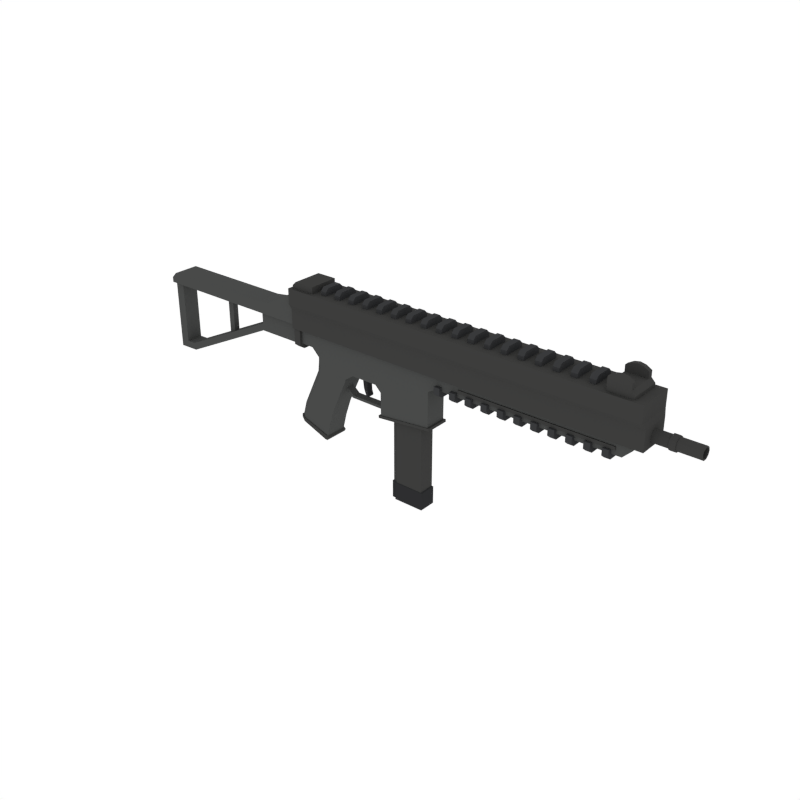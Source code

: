 # Source: SubmachineGun_5.blend  (saved by Blender 2.79.0; exported with 4.5.12 LTS)
import bpy
from mathutils import Matrix  # noqa: F401  (used for matrix-valued properties, if any)

bpy.ops.wm.read_factory_settings(use_empty=True)
scene = bpy.context.scene
scene.name = 'Scene'

# ---- collections
col_collection_1 = bpy.data.collections.new('Collection 1'); scene.collection.children.link(col_collection_1)

# ---- materials (node trees are filled in below, after node groups)
mat_darkmetal = bpy.data.materials.new('DarkMetal')
mat_darkmetal.alpha_threshold = 0.0
mat_darkmetal.diffuse_color = (0.047, 0.04696, 0.04579, 1.0)
mat_darkmetal.roughness = 0.5
mat_metal = bpy.data.materials.new('Metal')
mat_metal.alpha_threshold = 0.0
mat_metal.diffuse_color = (0.06663, 0.06848, 0.067, 1.0)
mat_metal.roughness = 0.5
mat_grey = bpy.data.materials.new('Grey')
mat_grey.alpha_threshold = 0.0
mat_grey.diffuse_color = (0.04112, 0.04221, 0.04445, 1.0)
mat_grey.roughness = 0.5
mat_black = bpy.data.materials.new('Black')
mat_black.alpha_threshold = 0.0
mat_black.diffuse_color = (0.02697, 0.02748, 0.0291, 1.0)
mat_black.roughness = 0.5

# ---- material node trees

# ---- world
world_world = bpy.data.worlds.new('World'); scene.world = world_world
world_world.color = (1.0, 1.0, 1.0)
world_world.use_sun_shadow = False
world_world.sun_shadow_jitter_overblur = 0.0
world_world.cycles.sampling_method = 'NONE'
world_world.cycles.sample_map_resolution = 256

# ---- meshes
me_cube_096 = bpy.data.meshes.new('Cube.096')
me_cube_096.from_pydata([(-1.172, -0.02607, 0.1675), (-1.172, 0.02607, 0.1675), (-1.117, 0.02607, 0.1675), (-1.117, -0.02607, 0.1675), (-1.117, 0.02607, 0.5813), (-1.172, 0.02607, 0.5813), (-1.172, -0.02607, 0.5813), (-1.117, -0.02607, 0.5813), (-0.2709, -0.07507, 0.3441), (-0.2709, 0.07507, 0.3441), (-0.2709, 0.07507, 0.787), (-0.2709, -0.07507, 0.787), (-0.7024, 0.07507, 0.3441), (-0.7024, -0.07507, 0.3441), (-0.7053, 0.07507, 0.6158), (-0.7053, -0.07507, 0.6158), (-0.4964, 0.07507, 0.3441), (-0.4964, 0.07507, 0.6782), (-0.4964, -0.07507, 0.6782), (-0.4964, -0.07507, 0.3441), (-0.5802, 0.07507, 0.3441), (-0.5941, -0.07507, 0.6315), (-0.5941, 0.07507, 0.6315), (-0.5802, -0.07507, 0.3441), (-0.3778, 0.07507, 0.7365), (-0.3778, -0.07507, 0.3441), (-0.3778, 0.07507, 0.3441), (-0.3778, -0.07507, 0.7365), (-0.2709, 0.07507, 0.4478), (-0.2709, -0.07507, 0.4478), (-0.703, 0.07507, 0.4081), (-0.703, -0.07507, 0.4081), (-0.4964, -0.07507, 0.4358), (-0.4964, 0.07507, 0.4358), (-0.5832, -0.07507, 0.4205), (-0.5832, 0.07507, 0.4205), (-0.3778, 0.07507, 0.4435), (-0.3778, -0.07507, 0.4435), (-0.2709, -0.07507, 0.5213), (-0.7043, -0.07507, 0.5213), (-0.4964, 0.07507, 0.5213), (-0.5892, 0.07507, 0.5213), (-0.3778, 0.07507, 0.5213), (-0.2709, 0.07507, 0.5213), (-0.7043, 0.07507, 0.5213), (-0.4964, -0.07507, 0.5213), (-0.5892, -0.07507, 0.5213), (-0.3778, -0.07507, 0.5213), (-1.79, -0.07507, 0.5213), (-1.79, 0.07507, 0.5213), (-1.609, 0.07507, -0.09919), (-1.609, -0.07507, -0.09919), (-1.624, 0.07507, -0.03703), (-1.624, -0.07507, -0.03703), (-1.788, 0.07507, -0.1035), (-1.788, -0.07507, -0.1035), (-1.788, 0.07507, -0.04139), (-1.788, -0.07507, -0.04139), (-1.706, 0.07507, -0.03931), (-1.706, -0.07507, -0.03931), (-1.706, 0.07507, -0.1015), (-1.706, -0.07507, -0.1015), (-1.706, 0.07507, 0.5213), (-1.706, 0.07507, 0.6158), (-1.706, -0.07507, 0.5213), (-1.706, -0.07507, 0.6158), (-1.742, -0.07507, 0.6158), (-1.79, -0.07507, 0.5669), (-1.79, 0.07507, 0.5669), (-1.742, 0.07507, 0.6158), (-0.2709, -0.1137, 0.5213), (-0.2709, -0.1137, 0.787), (-0.7043, -0.1137, 0.5213), (-0.7053, -0.1137, 0.6158), (-0.3778, 0.1137, 0.7365), (-0.2709, 0.1137, 0.787), (-0.5941, -0.1137, 0.6315), (-0.5941, 0.1137, 0.6315), (-0.4964, 0.1137, 0.6782), (-0.3778, -0.1137, 0.7365), (-0.4964, -0.1137, 0.6782), (-0.4964, 0.1137, 0.5213), (-0.7053, 0.1137, 0.6158), (-0.5892, 0.1137, 0.5213), (-0.3778, 0.1137, 0.5213), (-0.2709, 0.1137, 0.5213), (-0.7043, 0.1137, 0.5213), (-0.4964, -0.1137, 0.5213), (-0.5892, -0.1137, 0.5213), (-0.3778, -0.1137, 0.5213), (-1.706, -0.1137, 0.5213), (-1.79, -0.1137, 0.5213), (-1.706, 0.1137, 0.5213), (-1.706, 0.1137, 0.6158), (-1.706, -0.1137, 0.6158), (-1.79, 0.1137, 0.5213), (-1.79, -0.1137, 0.5669), (-1.742, -0.1137, 0.6158), (-1.742, 0.1137, 0.6158), (-1.79, 0.1137, 0.5669), (1.154, -0.1287, 0.427), (1.154, 0.1292, 0.427), (1.206, -0.1287, 0.427), (1.206, 0.1292, 0.427), (1.154, -0.1287, 0.3687), (1.154, -0.09495, 0.3409), (1.154, 0.09495, 0.3409), (1.154, 0.1292, 0.3687), (1.206, -0.09495, 0.3409), (1.206, -0.1287, 0.3687), (1.206, 0.1292, 0.3687), (1.206, 0.09495, 0.3409), (1.296, -0.1287, 0.427), (1.296, 0.1292, 0.427), (1.349, -0.1287, 0.427), (1.349, 0.1292, 0.427), (1.296, -0.1287, 0.3687), (1.296, -0.09495, 0.3409), (1.296, 0.09495, 0.3409), (1.296, 0.1292, 0.3687), (1.349, -0.09495, 0.3409), (1.349, -0.1287, 0.3687), (1.349, 0.1292, 0.3687), (1.349, 0.09495, 0.3409), (1.438, -0.1287, 0.427), (1.438, 0.1292, 0.427), (1.491, -0.1287, 0.427), (1.491, 0.1292, 0.427), (1.438, -0.1287, 0.3687), (1.438, -0.09495, 0.3409), (1.438, 0.09495, 0.3409), (1.438, 0.1292, 0.3687), (1.491, -0.09495, 0.3409), (1.491, -0.1287, 0.3687), (1.491, 0.1292, 0.3687), (1.491, 0.09495, 0.3409), (1.58, -0.1287, 0.427), (1.58, 0.1292, 0.427), (1.633, -0.1287, 0.427), (1.633, 0.1292, 0.427), (1.58, -0.1287, 0.3687), (1.58, -0.09495, 0.3409), (1.58, 0.09495, 0.3409), (1.58, 0.1292, 0.3687), (1.633, -0.09495, 0.3409), (1.633, -0.1287, 0.3687), (1.633, 0.1292, 0.3687), (1.633, 0.09495, 0.3409), (1.722, -0.1287, 0.427), (1.722, 0.1292, 0.427), (1.775, -0.1287, 0.427), (1.775, 0.1292, 0.427), (1.722, -0.1287, 0.3687), (1.722, -0.09495, 0.3409), (1.722, 0.09495, 0.3409), (1.722, 0.1292, 0.3687), (1.775, -0.09495, 0.3409), (1.775, -0.1287, 0.3687), (1.775, 0.1292, 0.3687), (1.775, 0.09495, 0.3409), (1.864, -0.1287, 0.427), (1.864, 0.1292, 0.427), (1.917, -0.1287, 0.427), (1.917, 0.1292, 0.427), (1.864, -0.1287, 0.3687), (1.864, -0.09495, 0.3409), (1.864, 0.09495, 0.3409), (1.864, 0.1292, 0.3687), (1.917, -0.09495, 0.3409), (1.917, -0.1287, 0.3687), (1.917, 0.1292, 0.3687), (1.917, 0.09495, 0.3409), (2.006, -0.1287, 0.427), (2.006, 0.1292, 0.427), (2.059, -0.1287, 0.427), (2.059, 0.1292, 0.427), (2.006, -0.1287, 0.3687), (2.006, -0.09495, 0.3409), (2.006, 0.09495, 0.3409), (2.006, 0.1292, 0.3687), (2.059, -0.09495, 0.3409), (2.059, -0.1287, 0.3687), (2.059, 0.1292, 0.3687), (2.059, 0.09495, 0.3409), (2.148, -0.1287, 0.427), (2.148, 0.1292, 0.427), (2.201, -0.1287, 0.427), (2.201, 0.1292, 0.427), (2.148, -0.1287, 0.3687), (2.148, -0.09495, 0.3409), (2.148, 0.09495, 0.3409), (2.148, 0.1292, 0.3687), (2.201, -0.09495, 0.3409), (2.201, -0.1287, 0.3687), (2.201, 0.1292, 0.3687), (2.201, 0.09495, 0.3409), (2.291, -0.1287, 0.427), (2.291, 0.1292, 0.427), (2.343, -0.1287, 0.427), (2.343, 0.1292, 0.427), (2.291, -0.1287, 0.3687), (2.291, -0.09495, 0.3409), (2.291, 0.09495, 0.3409), (2.291, 0.1292, 0.3687), (2.343, -0.09495, 0.3409), (2.343, -0.1287, 0.3687), (2.343, 0.1292, 0.3687), (2.343, 0.09495, 0.3409), (2.433, -0.1287, 0.427), (2.433, 0.1292, 0.427), (2.485, -0.1287, 0.427), (2.485, 0.1292, 0.427), (2.433, -0.1287, 0.3687), (2.433, -0.09495, 0.3409), (2.433, 0.09495, 0.3409), (2.433, 0.1292, 0.3687), (2.485, -0.09495, 0.3409), (2.485, -0.1287, 0.3687), (2.485, 0.1292, 0.3687), (2.485, 0.09495, 0.3409), (2.575, -0.1287, 0.427), (2.575, 0.1292, 0.427), (2.627, -0.1287, 0.427), (2.627, 0.1292, 0.427), (2.575, -0.1287, 0.3687), (2.575, -0.09495, 0.3409), (2.575, 0.09495, 0.3409), (2.575, 0.1292, 0.3687), (2.627, -0.09495, 0.3409), (2.627, -0.1287, 0.3687), (2.627, 0.1292, 0.3687), (2.627, 0.09495, 0.3409), (2.568, -0.131, 0.8411), (2.568, 0.131, 0.8411), (2.779, -0.131, 0.8411), (2.779, 0.131, 0.8411), (2.568, -0.131, 0.9061), (2.568, 0.131, 0.9061), (2.747, 0.131, 0.9061), (2.779, 0.131, 0.8736), (2.779, -0.131, 0.8736), (2.747, -0.131, 0.9061), (-0.05971, -0.131, 0.8411), (-0.05971, 0.131, 0.8411), (-0.2709, -0.131, 0.8411), (-0.2709, 0.131, 0.8411), (-0.05971, -0.131, 0.9061), (-0.05971, 0.131, 0.9061), (-0.2384, 0.131, 0.9061), (-0.2709, 0.131, 0.8736), (-0.2709, -0.131, 0.8736), (-0.2384, -0.131, 0.9061), (-0.2781, -0.09783, 0.5107), (-0.2781, 0.09783, 0.5107), (1.076, -0.09783, 0.5107), (1.076, 0.09783, 0.5107), (1.076, 0.09783, 0.3472), (1.076, -0.09783, 0.3472), (0.2639, 0.09783, 0.5107), (0.2639, -0.09783, 0.5107), (0.2639, 0.09783, 0.3395), (0.2639, -0.09783, 0.3395), (1.076, -0.09783, 0.2438), (1.076, 0.09783, 0.2438), (0.6088, -0.09783, 0.5107), (0.6088, -0.09783, 0.3395), (0.6088, 0.09783, 0.5107), (0.6088, 0.09783, 0.3395), (1.076, -0.09783, 0.03975), (1.076, 0.09783, 0.03975), (0.6112, -0.09783, -0.008224), (0.6112, 0.09783, -0.008224), (-0.06086, 0.09783, 0.5107), (-0.06086, -0.09783, 0.5107), (0.006772, -0.09783, -0.4341), (0.006772, 0.09783, -0.4341), (0.2257, -0.09783, 0.1389), (0.2257, 0.09783, 0.1389), (1.094, -0.1054, 0.0416), (1.094, 0.1054, 0.0416), (0.5932, -0.1054, -0.01008), (0.5932, 0.1054, -0.01008), (1.096, -0.1054, 0.01907), (1.096, 0.1054, 0.01907), (0.5955, -0.1054, -0.03261), (0.5955, 0.1054, -0.03261), (0.9958, 0.07023, 0.1889), (0.9958, -0.07023, 0.1889), (2.785, -0.09783, 0.5107), (2.785, 0.09783, 0.5107), (0.02714, -0.09783, -0.3974), (0.02714, 0.09783, -0.3974), (0.04212, -0.09272, -0.4124), (0.02903, -0.09272, -0.4336), (0.02903, 0.09272, -0.4336), (0.04212, 0.09272, -0.4124), (0.7467, 0.07023, 0.1889), (0.7467, -0.07023, 0.1889), (0.7404, -0.05206, 0.1889), (0.7066, -0.05206, 0.1889), (0.7066, 0.05206, 0.1889), (0.7404, 0.05206, 0.1889), (-0.06086, 0.09783, 0.4097), (0.009286, 0.09783, 0.3395), (0.009286, -0.09783, 0.3395), (-0.06086, -0.09783, 0.4097), (-0.2781, 0.09783, 0.3723), (-0.2778, 0.06033, 0.3445), (-0.2778, -0.06033, 0.3445), (-0.2781, -0.09783, 0.3723), (-0.02806, -0.09783, 0.2421), (-0.08063, -0.06033, 0.248), (-0.229, -0.09783, -0.3423), (-0.2795, -0.06033, -0.3392), (-0.08063, 0.06033, 0.248), (-0.02806, 0.09783, 0.2421), (-0.2795, 0.06033, -0.3392), (-0.229, 0.09783, -0.3423), (-0.03869, 0.09783, 0.144), (-0.09111, 0.06033, 0.1513), (-0.09111, -0.06033, 0.1513), (-0.03869, -0.09783, 0.144), (-0.2284, 0.09783, -0.3094), (-0.2791, 0.06033, -0.3077), (-0.2791, -0.06033, -0.3077), (-0.2284, -0.09783, -0.3094), (-0.02806, 0.09783, 0.3022), (-0.08063, 0.06033, 0.275), (-0.1502, 0.06033, 0.3445), (-0.0982, 0.09783, 0.3723), (-0.0982, -0.09783, 0.3723), (-0.1502, -0.06033, 0.3445), (-0.08063, -0.06033, 0.275), (-0.02806, -0.09783, 0.3022), (0.2442, -0.09783, 0.1889), (0.3207, -0.09783, 0.2421), (0.2639, -0.09783, 0.2989), (0.2072, -0.09783, 0.2421), (0.3207, 0.09783, 0.2421), (0.2442, 0.09783, 0.1889), (0.2072, 0.09783, 0.2421), (0.2639, 0.09783, 0.2989), (0.5562, -0.09783, 0.2421), (0.6094, -0.09783, 0.1895), (0.6613, -0.09783, 0.2423), (0.6088, -0.09783, 0.2947), (0.6094, 0.09783, 0.1895), (0.5562, 0.09783, 0.2421), (0.6088, 0.09783, 0.2947), (0.6613, 0.09783, 0.2423), (0.02714, -0.106, -0.3974), (0.006772, -0.106, -0.4341), (0.006772, 0.106, -0.4341), (0.02714, 0.106, -0.3974), (0.04212, -0.106, -0.4124), (0.02903, -0.106, -0.4336), (0.02903, 0.106, -0.4336), (0.04212, 0.106, -0.4124), (-0.2284, 0.106, -0.3094), (-0.2915, 0.06534, -0.3069), (-0.2915, -0.06534, -0.3069), (-0.2284, -0.106, -0.3094), (-0.229, 0.106, -0.3423), (-0.2919, 0.06534, -0.3384), (-0.2919, -0.06534, -0.3384), (-0.229, -0.106, -0.3423), (-0.2252, -0.1219, 0.5358), (-0.2252, 0.1219, 0.5358), (-0.2252, 0.1219, 0.3556), (-0.225, 0.07514, 0.3194), (-0.225, -0.07514, 0.3194), (-0.2252, -0.1219, 0.3556), (-0.2852, 0.1219, 0.5358), (-0.2852, -0.1219, 0.5358), (-0.285, 0.07514, 0.3194), (-0.2852, 0.1219, 0.3556), (-0.2852, -0.1219, 0.3556), (-0.285, -0.07514, 0.3194), (1.147, -0.09783, 0.3884), (1.147, -0.09783, 0.5107), (1.147, 0.09783, 0.5107), (1.147, 0.09783, 0.3884), (0.7404, 0.05206, -0.5793), (0.9958, -0.07023, -0.5793), (0.7467, -0.07023, -0.5793), (0.7404, -0.05206, -0.5793), (0.7066, -0.05206, -0.5793), (0.7066, 0.05206, -0.5793), (0.7467, 0.07023, -0.5793), (0.9958, 0.07023, -0.5793), (0.7318, 0.05598, -0.7391), (0.6955, 0.05598, -0.7391), (0.6955, -0.05598, -0.7391), (1.007, -0.07553, -0.5855), (1.007, -0.07553, -0.7391), (0.7318, -0.05598, -0.7391), (0.7386, -0.07553, -0.7391), (0.7386, 0.07553, -0.7391), (0.7318, -0.05598, -0.5855), (1.007, 0.07553, -0.7391), (0.6955, -0.05598, -0.5855), (0.7386, 0.07553, -0.5855), (0.7318, 0.05598, -0.5855), (0.7386, -0.07553, -0.5855), (0.6955, 0.05598, -0.5855), (1.007, 0.07553, -0.5855), (0.6234, 0.03445, 0.007006), (0.6234, -0.0347, 0.007006), (0.6234, 0.03445, 0.03175), (0.6234, -0.0347, 0.03175), (0.2579, 0.03445, 0.00828), (0.2579, -0.0347, 0.00828), (0.2698, 0.03445, 0.03024), (0.2698, -0.0347, 0.03024), (0.1701, 0.03445, 0.08474), (0.1701, -0.0347, 0.08474), (0.1888, 0.03445, 0.09941), (0.1888, -0.0347, 0.09941), (0.06269, 0.09783, -0.2561), (0.06269, -0.09783, -0.2561), (-0.2443, 0.06033, -0.181), (-0.1958, 0.09783, -0.1967), (-0.1958, -0.09783, -0.1967), (-0.2443, -0.06033, -0.181), (0.1131, 0.09783, -0.1072), (-0.1871, 0.06033, -0.05693), (-0.1372, -0.09783, -0.06953), (0.1131, -0.09783, -0.1072), (-0.1372, 0.09783, -0.06953), (-0.1871, -0.06033, -0.05693), (2.568, -0.0935, 0.8411), (2.568, 0.0935, 0.8411), (2.779, 0.0935, 0.8411), (2.779, -0.0935, 0.8411), (2.568, -0.0935, 0.9061), (2.568, 0.0935, 0.9061), (2.747, 0.0935, 0.9061), (2.747, -0.0935, 0.9061), (2.779, -0.0935, 0.8736), (2.779, 0.0935, 0.8736), (2.568, 0.0935, 0.9563), (2.568, 0.131, 0.9563), (2.747, -0.0935, 0.9563), (2.747, -0.131, 0.9563), (2.747, 0.131, 0.9563), (2.568, -0.131, 0.9563), (2.568, -0.0935, 0.9563), (2.747, 0.0935, 0.9563), (2.613, 0.131, 0.9061), (2.657, 0.131, 0.9061), (2.702, 0.131, 0.9061), (2.613, -0.131, 0.9061), (2.657, -0.131, 0.9061), (2.702, -0.131, 0.9061), (2.613, 0.0935, 0.9061), (2.657, 0.0935, 0.9061), (2.702, 0.0935, 0.9061), (2.613, -0.0935, 0.9061), (2.657, -0.0935, 0.9061), (2.702, -0.0935, 0.9061), (2.613, 0.131, 0.9826), (2.657, 0.131, 0.9915), (2.702, 0.131, 0.9826), (2.613, -0.131, 0.9826), (2.657, -0.131, 0.9915), (2.702, -0.131, 0.9826), (2.613, 0.0935, 0.9826), (2.657, 0.0935, 0.9915), (2.702, 0.0935, 0.9826), (2.613, -0.0935, 0.9826), (2.657, -0.0935, 0.9915), (2.702, -0.0935, 0.9826), (1.357, -0.1075, 0.4558), (1.357, -0.1075, 0.4285), (2.66, -0.1075, 0.4285), (2.66, -0.1075, 0.4558), (1.357, 0.1136, 0.4285), (1.357, 0.1136, 0.4558), (2.66, 0.1136, 0.4558), (2.66, 0.1136, 0.4285), (2.71, -0.09783, 0.3884), (2.785, -0.09783, 0.4633), (2.785, 0.09783, 0.4633), (2.71, 0.09783, 0.3884), (0.002598, -0.09395, 0.7969), (0.002598, 0.09395, 0.7969), (0.05522, -0.09395, 0.7969), (0.05522, 0.09395, 0.7969), (0.002598, -0.09395, 0.881), (0.002598, -0.06616, 0.9088), (0.002598, 0.06616, 0.9088), (0.002598, 0.09395, 0.881), (0.05522, -0.06616, 0.9088), (0.05522, -0.09395, 0.881), (0.05522, 0.09395, 0.881), (0.05522, 0.06616, 0.9088), (0.1447, -0.09395, 0.7969), (0.1447, 0.09395, 0.7969), (0.1973, -0.09395, 0.7969), (0.1973, 0.09395, 0.7969), (0.1447, -0.09395, 0.881), (0.1447, -0.06616, 0.9088), (0.1447, 0.06616, 0.9088), (0.1447, 0.09395, 0.881), (0.1973, -0.06616, 0.9088), (0.1973, -0.09395, 0.881), (0.1973, 0.09395, 0.881), (0.1973, 0.06616, 0.9088), (0.2868, -0.09395, 0.7969), (0.2868, 0.09395, 0.7969), (0.3394, -0.09395, 0.7969), (0.3394, 0.09395, 0.7969), (0.2868, -0.09395, 0.881), (0.2868, -0.06616, 0.9088), (0.2868, 0.06616, 0.9088), (0.2868, 0.09395, 0.881), (0.3394, -0.06616, 0.9088), (0.3394, -0.09395, 0.881), (0.3394, 0.09395, 0.881), (0.3394, 0.06616, 0.9088), (0.4289, -0.09395, 0.7969), (0.4289, 0.09395, 0.7969), (0.4815, -0.09395, 0.7969), (0.4815, 0.09395, 0.7969), (0.4289, -0.09395, 0.881), (0.4289, -0.06616, 0.9088), (0.4289, 0.06616, 0.9088), (0.4289, 0.09395, 0.881), (0.4815, -0.06616, 0.9088), (0.4815, -0.09395, 0.881), (0.4815, 0.09395, 0.881), (0.4815, 0.06616, 0.9088), (0.5709, -0.09395, 0.7969), (0.5709, 0.09395, 0.7969), (0.6236, -0.09395, 0.7969), (0.6236, 0.09395, 0.7969), (0.5709, -0.09395, 0.881), (0.5709, -0.06616, 0.9088), (0.5709, 0.06616, 0.9088), (0.5709, 0.09395, 0.881), (0.6236, -0.06616, 0.9088), (0.6236, -0.09395, 0.881), (0.6236, 0.09395, 0.881), (0.6236, 0.06616, 0.9088), (0.713, -0.09395, 0.7969), (0.713, 0.09395, 0.7969), (0.7657, -0.09395, 0.7969), (0.7657, 0.09395, 0.7969), (0.713, -0.09395, 0.881), (0.713, -0.06616, 0.9088), (0.713, 0.06616, 0.9088), (0.713, 0.09395, 0.881), (0.7657, -0.06616, 0.9088), (0.7657, -0.09395, 0.881), (0.7657, 0.09395, 0.881), (0.7657, 0.06616, 0.9088), (0.8551, -0.09395, 0.7969), (0.8551, 0.09395, 0.7969), (0.9077, -0.09395, 0.7969), (0.9077, 0.09395, 0.7969), (0.8551, -0.09395, 0.881), (0.8551, -0.06616, 0.9088), (0.8551, 0.06616, 0.9088), (0.8551, 0.09395, 0.881), (0.9077, -0.06616, 0.9088), (0.9077, -0.09395, 0.881), (0.9077, 0.09395, 0.881), (0.9077, 0.06616, 0.9088), (0.9972, -0.09395, 0.7969), (0.9972, 0.09395, 0.7969), (1.05, -0.09395, 0.7969), (1.05, 0.09395, 0.7969), (0.9972, -0.09395, 0.881), (0.9972, -0.06616, 0.9088), (0.9972, 0.06616, 0.9088), (0.9972, 0.09395, 0.881), (1.05, -0.06616, 0.9088), (1.05, -0.09395, 0.881), (1.05, 0.09395, 0.881), (1.05, 0.06616, 0.9088), (1.139, -0.09395, 0.7969), (1.139, 0.09395, 0.7969), (1.192, -0.09395, 0.7969), (1.192, 0.09395, 0.7969), (1.139, -0.09395, 0.881), (1.139, -0.06616, 0.9088), (1.139, 0.06616, 0.9088), (1.139, 0.09395, 0.881), (1.192, -0.06616, 0.9088), (1.192, -0.09395, 0.881), (1.192, 0.09395, 0.881), (1.192, 0.06616, 0.9088), (1.281, -0.09395, 0.7969), (1.281, 0.09395, 0.7969), (1.334, -0.09395, 0.7969), (1.334, 0.09395, 0.7969), (1.281, -0.09395, 0.881), (1.281, -0.06616, 0.9088), (1.281, 0.06616, 0.9088), (1.281, 0.09395, 0.881), (1.334, -0.06616, 0.9088), (1.334, -0.09395, 0.881), (1.334, 0.09395, 0.881), (1.334, 0.06616, 0.9088), (1.423, -0.09395, 0.7969), (1.423, 0.09395, 0.7969), (1.476, -0.09395, 0.7969), (1.476, 0.09395, 0.7969), (1.423, -0.09395, 0.881), (1.423, -0.06616, 0.9088), (1.423, 0.06616, 0.9088), (1.423, 0.09395, 0.881), (1.476, -0.06616, 0.9088), (1.476, -0.09395, 0.881), (1.476, 0.09395, 0.881), (1.476, 0.06616, 0.9088), (1.566, -0.09395, 0.7969), (1.566, 0.09395, 0.7969), (1.618, -0.09395, 0.7969), (1.618, 0.09395, 0.7969), (1.566, -0.09395, 0.881), (1.566, -0.06616, 0.9088), (1.566, 0.06616, 0.9088), (1.566, 0.09395, 0.881), (1.618, -0.06616, 0.9088), (1.618, -0.09395, 0.881), (1.618, 0.09395, 0.881), (1.618, 0.06616, 0.9088), (1.708, -0.09395, 0.7969), (1.708, 0.09395, 0.7969), (1.76, -0.09395, 0.7969), (1.76, 0.09395, 0.7969), (1.708, -0.09395, 0.881), (1.708, -0.06616, 0.9088), (1.708, 0.06616, 0.9088), (1.708, 0.09395, 0.881), (1.76, -0.06616, 0.9088), (1.76, -0.09395, 0.881), (1.76, 0.09395, 0.881), (1.76, 0.06616, 0.9088), (1.85, -0.09395, 0.7969), (1.85, 0.09395, 0.7969), (1.902, -0.09395, 0.7969), (1.902, 0.09395, 0.7969), (1.85, -0.09395, 0.881), (1.85, -0.06616, 0.9088), (1.85, 0.06616, 0.9088), (1.85, 0.09395, 0.881), (1.902, -0.06616, 0.9088), (1.902, -0.09395, 0.881), (1.902, 0.09395, 0.881), (1.902, 0.06616, 0.9088), (1.992, -0.09395, 0.7969), (1.992, 0.09395, 0.7969), (2.044, -0.09395, 0.7969), (2.044, 0.09395, 0.7969), (1.992, -0.09395, 0.881), (1.992, -0.06616, 0.9088), (1.992, 0.06616, 0.9088), (1.992, 0.09395, 0.881), (2.044, -0.06616, 0.9088), (2.044, -0.09395, 0.881), (2.044, 0.09395, 0.881), (2.044, 0.06616, 0.9088), (2.134, -0.09395, 0.7969), (2.134, 0.09395, 0.7969), (2.187, -0.09395, 0.7969), (2.187, 0.09395, 0.7969), (2.134, -0.09395, 0.881), (2.134, -0.06616, 0.9088), (2.134, 0.06616, 0.9088), (2.134, 0.09395, 0.881), (2.187, -0.06616, 0.9088), (2.187, -0.09395, 0.881), (2.187, 0.09395, 0.881), (2.187, 0.06616, 0.9088), (2.276, -0.09395, 0.7969), (2.276, 0.09395, 0.7969), (2.329, -0.09395, 0.7969), (2.329, 0.09395, 0.7969), (2.276, -0.09395, 0.881), (2.276, -0.06616, 0.9088), (2.276, 0.06616, 0.9088), (2.276, 0.09395, 0.881), (2.329, -0.06616, 0.9088), (2.329, -0.09395, 0.881), (2.329, 0.09395, 0.881), (2.329, 0.06616, 0.9088), (2.418, -0.09395, 0.7969), (2.418, 0.09395, 0.7969), (2.471, -0.09395, 0.7969), (2.471, 0.09395, 0.7969), (2.418, -0.09395, 0.881), (2.418, -0.06616, 0.9088), (2.418, 0.06616, 0.9088), (2.418, 0.09395, 0.881), (2.471, -0.06616, 0.9088), (2.471, -0.09395, 0.881), (2.471, 0.09395, 0.881), (2.471, 0.06616, 0.9088), (2.786, 0.05166, 0.5721), (3.001, 0.05166, 0.5721), (2.786, 0.04179, 0.5417), (3.001, 0.04179, 0.5417), (2.786, 0.01596, 0.523), (3.001, 0.01596, 0.523), (2.786, -0.01596, 0.523), (3.001, -0.01596, 0.523), (2.786, -0.04179, 0.5417), (3.001, -0.04179, 0.5417), (2.786, -0.05166, 0.5721), (3.001, -0.05166, 0.5721), (2.786, -0.04179, 0.6025), (3.001, -0.04179, 0.6025), (2.786, -0.01596, 0.6212), (3.001, -0.01596, 0.6212), (2.786, 0.01596, 0.6212), (3.001, 0.01596, 0.6212), (2.786, 0.04179, 0.6025), (3.001, 0.04179, 0.6025), (3.005, 0.04872, 0.5367), (3.005, 0.06023, 0.5721), (3.005, 0.01861, 0.5148), (3.005, -0.01861, 0.5148), (3.005, -0.04872, 0.5367), (3.005, -0.06023, 0.5721), (3.005, -0.04872, 0.6075), (3.005, -0.01861, 0.6294), (3.005, 0.01861, 0.6294), (3.005, 0.04872, 0.6075), (3.052, 0.04872, 0.5367), (3.052, 0.06023, 0.5721), (3.052, 0.01861, 0.5148), (3.052, -0.01861, 0.5148), (3.052, -0.04872, 0.5367), (3.052, -0.06023, 0.5721), (3.052, -0.04872, 0.6075), (3.052, -0.01861, 0.6294), (3.052, 0.01861, 0.6294), (3.052, 0.04872, 0.6075), (3.055, 0.04175, 0.5418), (3.055, 0.05161, 0.5721), (3.055, 0.01595, 0.523), (3.055, -0.01595, 0.523), (3.055, -0.04175, 0.5418), (3.055, -0.05161, 0.5721), (3.055, -0.04175, 0.6024), (3.055, -0.01595, 0.6212), (3.055, 0.01595, 0.6212), (3.055, 0.04175, 0.6024), (3.239, 0.04175, 0.5418), (3.239, 0.05161, 0.5721), (3.239, 0.01595, 0.523), (3.239, -0.01595, 0.523), (3.239, -0.04175, 0.5418), (3.239, -0.05161, 0.5721), (3.239, -0.04175, 0.6024), (3.239, -0.01595, 0.6212), (3.239, 0.01595, 0.6212), (3.239, 0.04175, 0.6024), (3.239, 0.03283, 0.5483), (3.239, 0.04058, 0.5721), (3.239, 0.01254, 0.5335), (3.239, -0.01254, 0.5335), (3.239, -0.03283, 0.5483), (3.239, -0.04058, 0.5721), (3.239, -0.03283, 0.596), (3.239, -0.01254, 0.6107), (3.239, 0.01254, 0.6107), (3.239, 0.03283, 0.596), (3.018, 0.03283, 0.5483), (3.018, 0.04058, 0.5721), (3.018, 0.01254, 0.5335), (3.018, -0.01254, 0.5335), (3.018, -0.03283, 0.5483), (3.018, -0.04058, 0.5721), (3.018, -0.03283, 0.596), (3.018, -0.01254, 0.6107), (3.018, 0.01254, 0.6107), (3.018, 0.03283, 0.596), (0.3732, 0.02815, 0.2595), (0.4366, 0.02768, 0.2595), (0.4366, -0.02961, 0.2595), (0.3732, -0.03008, 0.2595), (0.3685, 0.02823, 0.204), (0.4177, 0.02812, 0.1909), (0.4177, -0.03005, 0.1909), (0.3685, -0.03017, 0.204), (0.3372, 0.02772, 0.2595), (0.3372, -0.02965, 0.2595), (0.3352, 0.0279, 0.206), (0.3346, 0.02788, 0.2081), (0.3346, -0.02981, 0.2081), (0.3352, -0.02983, 0.206), (0.3769, -0.03002, 0.1342), (0.3884, -0.0299, 0.09868), (0.3884, 0.02797, 0.09868), (0.3769, 0.02809, 0.1342), (0.4144, 0.02797, 0.1083), (0.4117, 0.02811, 0.1471), (0.4117, -0.03005, 0.1471), (0.4144, -0.02991, 0.1083), (0.4128, 0.02777, 0.05836), (0.4059, 0.02783, 0.06088), (0.4254, 0.0277, 0.07397), (0.4229, 0.02769, 0.06509), (0.4229, -0.02962, 0.06509), (0.4254, -0.02964, 0.07397), (0.4059, -0.02976, 0.06088), (0.4128, -0.02971, 0.05836), (-0.2958, -0.131, 0.496), (-0.2958, -0.1593, 0.8476), (-0.2958, 0.131, 0.496), (-0.2958, 0.1593, 0.8476), (2.875, -0.131, 0.496), (2.858, -0.1593, 0.8476), (2.875, 0.131, 0.496), (2.858, 0.1593, 0.8476), (-0.2958, -0.131, 0.6632), (-0.2958, 0.131, 0.6632), (2.875, 0.131, 0.6632), (2.875, -0.131, 0.6632), (-0.2958, -0.1593, 0.7099), (-0.2958, 0.1593, 0.7099), (2.858, 0.1593, 0.7099), (2.858, -0.1593, 0.7099), (-0.2958, 0.131, 0.571), (2.875, 0.131, 0.571), (2.875, -0.131, 0.571), (-0.2958, -0.131, 0.571)], [], [(2, 1, 5, 4), (0, 3, 7, 6), (1, 0, 6, 5), (3, 2, 4, 7), (38, 43, 10, 11), (44, 39, 64, 62), (35, 20, 12, 30), (44, 62, 92, 86), (20, 23, 13, 12), (21, 22, 14, 15), (27, 24, 17, 18), (26, 25, 19, 16), (48, 64, 90, 91), (36, 26, 16, 33), (18, 17, 22, 21), (16, 19, 23, 20), (21, 15, 73, 76), (33, 16, 20, 35), (28, 9, 26, 36), (69, 63, 93, 98), (9, 8, 25, 26), (11, 10, 24, 27), (8, 29, 37, 25), (43, 28, 36, 42), (40, 33, 35, 41), (19, 32, 34, 23), (42, 36, 33, 40), (25, 37, 32, 19), (23, 34, 31, 13), (41, 35, 30, 44), (30, 52, 53, 31), (8, 9, 28, 29), (15, 65, 94, 73), (24, 10, 75, 74), (49, 68, 99, 95), (14, 22, 77, 82), (29, 38, 47, 37), (32, 45, 46, 34), (37, 47, 45, 32), (34, 46, 39, 31), (31, 39, 44, 30), (29, 28, 43, 38), (15, 14, 63, 65), (48, 67, 68, 49), (67, 48, 91, 96), (55, 57, 56, 54), (58, 60, 54, 56), (61, 59, 57, 55), (60, 61, 55, 54), (50, 51, 61, 60), (51, 53, 59, 61), (52, 50, 60, 58), (53, 52, 58, 59), (18, 21, 76, 80), (65, 63, 69, 66), (10, 43, 85, 75), (56, 57, 48, 49), (57, 59, 64, 48), (59, 58, 62, 64), (58, 56, 49, 62), (66, 69, 68, 67), (64, 39, 72, 90), (31, 53, 51, 13), (13, 51, 50, 12), (50, 52, 30, 12), (88, 76, 73, 72), (89, 79, 80, 87), (87, 80, 76, 88), (70, 71, 79, 89), (77, 83, 86, 82), (74, 84, 81, 78), (78, 81, 83, 77), (75, 85, 84, 74), (82, 86, 92, 93), (93, 92, 95, 99, 98), (90, 94, 97, 96, 91), (72, 73, 94, 90), (62, 49, 95, 92), (41, 44, 86, 83), (22, 17, 78, 77), (42, 40, 81, 84), (27, 18, 80, 79), (40, 41, 83, 81), (17, 24, 74, 78), (43, 42, 84, 85), (38, 11, 71, 70), (66, 67, 96, 97), (47, 38, 70, 89), (46, 45, 87, 88), (11, 27, 79, 71), (68, 69, 98, 99), (45, 47, 89, 87), (39, 46, 88, 72), (63, 14, 82, 93), (65, 66, 97, 94), (104, 109, 102, 100), (103, 102, 109, 108, 111, 110), (101, 107, 106, 105, 104, 100), (101, 103, 110, 107), (106, 107, 110, 111), (104, 105, 108, 109), (106, 111, 108, 105), (101, 100, 102, 103), (116, 121, 114, 112), (115, 114, 121, 120, 123, 122), (113, 119, 118, 117, 116, 112), (113, 115, 122, 119), (118, 119, 122, 123), (116, 117, 120, 121), (118, 123, 120, 117), (113, 112, 114, 115), (128, 133, 126, 124), (127, 126, 133, 132, 135, 134), (125, 131, 130, 129, 128, 124), (125, 127, 134, 131), (130, 131, 134, 135), (128, 129, 132, 133), (130, 135, 132, 129), (125, 124, 126, 127), (140, 145, 138, 136), (139, 138, 145, 144, 147, 146), (137, 143, 142, 141, 140, 136), (137, 139, 146, 143), (142, 143, 146, 147), (140, 141, 144, 145), (142, 147, 144, 141), (137, 136, 138, 139), (152, 157, 150, 148), (151, 150, 157, 156, 159, 158), (149, 155, 154, 153, 152, 148), (149, 151, 158, 155), (154, 155, 158, 159), (152, 153, 156, 157), (154, 159, 156, 153), (149, 148, 150, 151), (164, 169, 162, 160), (163, 162, 169, 168, 171, 170), (161, 167, 166, 165, 164, 160), (161, 163, 170, 167), (166, 167, 170, 171), (164, 165, 168, 169), (166, 171, 168, 165), (161, 160, 162, 163), (176, 181, 174, 172), (175, 174, 181, 180, 183, 182), (173, 179, 178, 177, 176, 172), (173, 175, 182, 179), (178, 179, 182, 183), (176, 177, 180, 181), (178, 183, 180, 177), (173, 172, 174, 175), (188, 193, 186, 184), (187, 186, 193, 192, 195, 194), (185, 191, 190, 189, 188, 184), (185, 187, 194, 191), (190, 191, 194, 195), (188, 189, 192, 193), (190, 195, 192, 189), (185, 184, 186, 187), (200, 205, 198, 196), (199, 198, 205, 204, 207, 206), (197, 203, 202, 201, 200, 196), (197, 199, 206, 203), (202, 203, 206, 207), (200, 201, 204, 205), (202, 207, 204, 201), (197, 196, 198, 199), (212, 217, 210, 208), (211, 210, 217, 216, 219, 218), (209, 215, 214, 213, 212, 208), (209, 211, 218, 215), (214, 215, 218, 219), (212, 213, 216, 217), (214, 219, 216, 213), (209, 208, 210, 211), (224, 229, 222, 220), (223, 222, 229, 228, 231, 230), (221, 227, 226, 225, 224, 220), (221, 223, 230, 227), (226, 227, 230, 231), (224, 225, 228, 229), (226, 231, 228, 225), (221, 220, 222, 223), (432, 235, 239, 439), (232, 234, 240, 241, 453, 452, 451, 236), (430, 232, 236, 434), (457, 434, 446, 469), (437, 241, 240, 438), (235, 233, 237, 448, 449, 450, 238, 239), (244, 250, 249, 245), (242, 246, 251, 250, 244), (243, 247, 246, 242), (248, 251, 246, 247), (248, 249, 250, 251), (245, 249, 248, 247, 243), (266, 264, 254, 255), (260, 267, 348, 347, 338, 341), (266, 255, 256, 267), (381, 380, 289, 482, 483), (253, 272, 302, 329, 306), (343, 346, 271, 270), (264, 259, 261, 265), (252, 253, 306, 309), (272, 273, 259, 258), (338, 347, 342, 335), (256, 257, 262, 263), (421, 418, 291, 322), (265, 261, 336, 335, 342, 345), (261, 304, 333, 310, 337, 336), (254, 264, 265, 257), (258, 266, 267, 260), (315, 340, 339, 277, 318), (258, 259, 264, 266), (270, 271, 281, 280), (262, 344, 343, 270, 268), (267, 256, 263, 349, 348), (263, 262, 268, 269), (253, 252, 273, 272), (272, 258, 260, 303, 302), (295, 294, 356, 357), (346, 349, 263, 269, 271), (274, 275, 294, 293), (259, 273, 305, 304, 261), (311, 314, 319, 320), (324, 323, 359, 360), (316, 317, 312, 313), (326, 303, 260, 341, 340, 315), (332, 327, 314, 311), (322, 291, 353, 358), (334, 337, 310, 321, 276), (281, 279, 283, 285), (268, 270, 280, 278), (271, 269, 279, 281), (269, 268, 278, 279), (285, 283, 282, 284), (279, 278, 282, 283), (280, 281, 285, 284), (278, 280, 284, 282), (389, 286, 287, 383), (382, 301, 296, 388), (387, 300, 301, 382), (296, 297, 287, 286), (379, 378, 480, 481, 288), (289, 288, 481, 482), (380, 379, 288, 289), (326, 329, 302, 303), (419, 422, 325, 290), (418, 419, 290, 291), (423, 420, 323, 324), (295, 292, 293, 294), (325, 324, 360, 361), (293, 292, 354, 355), (291, 290, 292, 295), (384, 297, 298, 385), (383, 287, 297, 384), (300, 299, 298, 301), (298, 297, 296, 301), (385, 298, 299, 386), (386, 299, 300, 387), (388, 296, 286, 389), (327, 332, 331, 328), (330, 333, 304, 305), (273, 252, 309, 330, 305), (319, 314, 315, 318), (321, 310, 311, 320), (425, 319, 318, 428), (426, 321, 320, 429), (292, 290, 350, 354), (313, 312, 365, 364), (327, 328, 329, 326), (331, 332, 333, 330), (328, 307, 306, 329), (314, 327, 326, 315), (330, 309, 308, 331), (310, 333, 332, 311), (307, 328, 331, 308), (309, 306, 307, 308), (312, 317, 275, 274), (334, 335, 336, 337), (338, 339, 340, 341), (338, 335, 334, 339), (339, 334, 276, 277), (342, 343, 344, 345), (346, 347, 348, 349), (346, 343, 342, 347), (257, 265, 345, 344, 262), (358, 353, 352, 362), (350, 361, 365, 351), (360, 359, 363, 364), (352, 353, 357, 356), (350, 351, 355, 354), (363, 359, 358, 362), (365, 361, 360, 364), (316, 313, 364, 363), (317, 316, 363, 362), (275, 317, 362, 352), (294, 275, 352, 356), (312, 274, 351, 365), (274, 293, 355, 351), (323, 322, 358, 359), (290, 325, 361, 350), (291, 295, 357, 353), (366, 371, 368, 367), (371, 370, 369, 368), (373, 372, 375, 376), (376, 375, 374, 377), (368, 369, 374, 375), (371, 366, 373, 376), (370, 371, 376, 377), (366, 367, 372, 373), (367, 368, 375, 372), (369, 370, 377, 374), (255, 254, 379, 380), (257, 256, 381, 378), (256, 255, 380, 381), (254, 257, 378, 379), (388, 389, 405, 401), (385, 386, 400, 398), (384, 385, 398, 403), (382, 388, 401, 402), (386, 387, 404, 400), (383, 384, 403, 393), (387, 382, 402, 404), (389, 383, 393, 405), (395, 390, 397, 396), (391, 390, 395, 392), (397, 399, 394, 396), (397, 401, 405, 399), (392, 400, 404, 391), (395, 398, 400, 392), (394, 393, 403, 396), (396, 403, 398, 395), (391, 404, 402, 390), (390, 402, 401, 397), (399, 405, 393, 394), (410, 411, 415, 414), (406, 407, 411, 410), (410, 414, 416, 412), (407, 409, 413, 411), (408, 406, 410, 412), (409, 408, 412, 413), (413, 412, 416, 417), (411, 413, 417, 415), (325, 422, 423, 324), (323, 420, 421, 322), (429, 425, 420, 423), (424, 427, 419, 418), (427, 426, 422, 419), (428, 424, 418, 421), (318, 277, 424, 428), (276, 321, 426, 427), (277, 276, 427, 424), (320, 319, 425, 429), (422, 426, 429, 423), (420, 425, 428, 421), (238, 436, 439, 239), (436, 437, 438, 439), (434, 236, 445, 446), (454, 435, 434, 457), (233, 431, 435, 237), (431, 430, 434, 435), (234, 433, 438, 240), (433, 432, 439, 438), (469, 446, 445, 463), (460, 441, 440, 466), (237, 435, 440, 441), (453, 241, 443, 465), (456, 436, 447, 468), (448, 237, 441, 460), (436, 238, 444, 447), (241, 437, 442, 443), (238, 450, 462, 444), (450, 449, 461, 462), (449, 448, 460, 461), (435, 454, 466, 440), (454, 455, 467, 466), (455, 456, 468, 467), (236, 451, 463, 445), (451, 452, 464, 463), (452, 453, 465, 464), (444, 462, 468, 447), (462, 461, 467, 468), (461, 460, 466, 467), (442, 471, 465, 443), (471, 470, 464, 465), (470, 469, 463, 464), (436, 456, 459, 437), (456, 455, 458, 459), (455, 454, 457, 458), (437, 459, 471, 442), (459, 458, 470, 471), (458, 457, 469, 470), (472, 473, 474, 475), (477, 478, 479, 476), (473, 476, 479, 474), (472, 477, 476, 473), (474, 479, 478, 475), (475, 478, 477, 472), (480, 483, 482, 481), (378, 381, 483, 480), (488, 484, 486, 493), (487, 494, 495, 492, 493, 486), (485, 484, 488, 489, 490, 491), (485, 491, 494, 487), (490, 495, 494, 491), (488, 493, 492, 489), (490, 489, 492, 495), (500, 496, 498, 505), (499, 506, 507, 504, 505, 498), (497, 496, 500, 501, 502, 503), (497, 503, 506, 499), (502, 507, 506, 503), (500, 505, 504, 501), (502, 501, 504, 507), (512, 508, 510, 517), (511, 518, 519, 516, 517, 510), (509, 508, 512, 513, 514, 515), (509, 515, 518, 511), (514, 519, 518, 515), (512, 517, 516, 513), (514, 513, 516, 519), (524, 520, 522, 529), (523, 530, 531, 528, 529, 522), (521, 520, 524, 525, 526, 527), (521, 527, 530, 523), (526, 531, 530, 527), (524, 529, 528, 525), (526, 525, 528, 531), (536, 532, 534, 541), (535, 542, 543, 540, 541, 534), (533, 532, 536, 537, 538, 539), (533, 539, 542, 535), (538, 543, 542, 539), (536, 541, 540, 537), (538, 537, 540, 543), (548, 544, 546, 553), (547, 554, 555, 552, 553, 546), (545, 544, 548, 549, 550, 551), (545, 551, 554, 547), (550, 555, 554, 551), (548, 553, 552, 549), (550, 549, 552, 555), (560, 556, 558, 565), (559, 566, 567, 564, 565, 558), (557, 556, 560, 561, 562, 563), (557, 563, 566, 559), (562, 567, 566, 563), (560, 565, 564, 561), (562, 561, 564, 567), (572, 568, 570, 577), (571, 578, 579, 576, 577, 570), (569, 568, 572, 573, 574, 575), (569, 575, 578, 571), (574, 579, 578, 575), (572, 577, 576, 573), (574, 573, 576, 579), (584, 580, 582, 589), (583, 590, 591, 588, 589, 582), (581, 580, 584, 585, 586, 587), (581, 587, 590, 583), (586, 591, 590, 587), (584, 589, 588, 585), (586, 585, 588, 591), (596, 592, 594, 601), (595, 602, 603, 600, 601, 594), (593, 592, 596, 597, 598, 599), (593, 599, 602, 595), (598, 603, 602, 599), (596, 601, 600, 597), (598, 597, 600, 603), (608, 604, 606, 613), (607, 614, 615, 612, 613, 606), (605, 604, 608, 609, 610, 611), (605, 611, 614, 607), (610, 615, 614, 611), (608, 613, 612, 609), (610, 609, 612, 615), (620, 616, 618, 625), (619, 626, 627, 624, 625, 618), (617, 616, 620, 621, 622, 623), (617, 623, 626, 619), (622, 627, 626, 623), (620, 625, 624, 621), (622, 621, 624, 627), (632, 628, 630, 637), (631, 638, 639, 636, 637, 630), (629, 628, 632, 633, 634, 635), (629, 635, 638, 631), (634, 639, 638, 635), (632, 637, 636, 633), (634, 633, 636, 639), (644, 640, 642, 649), (643, 650, 651, 648, 649, 642), (641, 640, 644, 645, 646, 647), (641, 647, 650, 643), (646, 651, 650, 647), (644, 649, 648, 645), (646, 645, 648, 651), (656, 652, 654, 661), (655, 662, 663, 660, 661, 654), (653, 652, 656, 657, 658, 659), (653, 659, 662, 655), (658, 663, 662, 659), (656, 661, 660, 657), (658, 657, 660, 663), (668, 664, 666, 673), (667, 674, 675, 672, 673, 666), (665, 664, 668, 669, 670, 671), (665, 671, 674, 667), (670, 675, 674, 671), (668, 673, 672, 669), (670, 669, 672, 675), (680, 676, 678, 685), (679, 686, 687, 684, 685, 678), (677, 676, 680, 681, 682, 683), (677, 683, 686, 679), (682, 687, 686, 683), (680, 685, 684, 681), (682, 681, 684, 687), (692, 688, 690, 697), (691, 698, 699, 696, 697, 690), (689, 688, 692, 693, 694, 695), (689, 695, 698, 691), (694, 699, 698, 695), (692, 697, 696, 693), (694, 693, 696, 699), (700, 701, 703, 702), (702, 703, 705, 704), (704, 705, 707, 706), (706, 707, 709, 708), (708, 709, 711, 710), (710, 711, 713, 712), (712, 713, 715, 714), (714, 715, 717, 716), (711, 709, 724, 725), (716, 717, 719, 718), (718, 719, 701, 700), (722, 720, 730, 732), (709, 707, 723, 724), (703, 701, 721, 720), (707, 705, 722, 723), (705, 703, 720, 722), (701, 719, 729, 721), (719, 717, 728, 729), (717, 715, 727, 728), (715, 713, 726, 727), (713, 711, 725, 726), (736, 735, 745, 746), (729, 728, 738, 739), (726, 725, 735, 736), (723, 722, 732, 733), (721, 729, 739, 731), (727, 726, 736, 737), (724, 723, 733, 734), (720, 721, 731, 730), (728, 727, 737, 738), (725, 724, 734, 735), (743, 742, 752, 753), (733, 732, 742, 743), (731, 739, 749, 741), (737, 736, 746, 747), (734, 733, 743, 744), (730, 731, 741, 740), (738, 737, 747, 748), (735, 734, 744, 745), (732, 730, 740, 742), (739, 738, 748, 749), (751, 759, 769, 761), (741, 749, 759, 751), (747, 746, 756, 757), (744, 743, 753, 754), (740, 741, 751, 750), (748, 747, 757, 758), (745, 744, 754, 755), (742, 740, 750, 752), (749, 748, 758, 759), (746, 745, 755, 756), (767, 766, 776, 777), (757, 756, 766, 767), (754, 753, 763, 764), (750, 751, 761, 760), (758, 757, 767, 768), (755, 754, 764, 765), (752, 750, 760, 762), (759, 758, 768, 769), (756, 755, 765, 766), (753, 752, 762, 763), (770, 771, 779, 778, 777, 776, 775, 774, 773, 772), (764, 763, 773, 774), (760, 761, 771, 770), (768, 767, 777, 778), (765, 764, 774, 775), (762, 760, 770, 772), (769, 768, 778, 779), (766, 765, 775, 776), (763, 762, 772, 773), (761, 769, 779, 771), (781, 780, 783, 782), (785, 799, 797, 784), (787, 783, 789, 792, 793), (781, 785, 784, 780), (783, 787, 786, 782), (796, 803, 808, 795), (786, 800, 799, 785), (784, 797, 794, 787), (795, 808, 809, 806, 807, 801), (801, 807, 804, 798), (805, 806, 809, 802), (787, 794, 800, 786), (782, 786, 785, 781), (780, 784, 790, 791, 788), (788, 791, 792, 789), (783, 780, 788, 789), (790, 793, 792, 791), (784, 787, 793, 790), (799, 800, 801, 798), (800, 794, 795, 801), (797, 799, 798, 796), (794, 797, 796, 795), (806, 805, 804, 807), (802, 809, 808, 803), (798, 804, 805, 802, 803, 796), (817, 824, 823, 813), (824, 817, 815, 825), (817, 813, 811, 815), (812, 816, 814, 810), (827, 820, 821, 828), (828, 821, 818, 829), (826, 819, 820, 827), (820, 824, 825, 821), (821, 825, 822, 818), (810, 829, 826, 812), (819, 823, 824, 820), (816, 827, 828, 814), (812, 826, 827, 816), (822, 811, 813, 823, 819, 826, 829, 818), (815, 811, 822, 825), (814, 828, 829, 810)])
me_cube_096.polygons.foreach_set('material_index', [1, 1, 1, 1, 1, 1, 1, 1, 1, 1, 1, 1, 1, 1, 1, 1, 1, 1, 1, 1, 1, 1, 1, 1, 1, 1, 1, 1, 1, 1, 1, 1, 1, 1, 1, 1, 1, 1, 1, 1, 1, 1, 1, 1, 1, 1, 1, 1, 1, 1, 1, 1, 1, 1, 1, 1, 1, 1, 1, 1, 1, 1, 1, 1, 1, 1, 1, 1, 1, 1, 1, 1, 1, 1, 1, 1, 1, 1, 1, 1, 1, 1, 1, 1, 1, 1, 1, 1, 1, 1, 1, 1, 1, 1, 1, 2, 2, 2, 2, 2, 2, 2, 2, 2, 2, 2, 2, 2, 2, 2, 2, 2, 2, 2, 2, 2, 2, 2, 2, 2, 2, 2, 2, 2, 2, 2, 2, 2, 2, 2, 2, 2, 2, 2, 2, 2, 2, 2, 2, 2, 2, 2, 2, 2, 2, 2, 2, 2, 2, 2, 2, 2, 2, 2, 2, 2, 2, 2, 2, 2, 2, 2, 2, 2, 2, 2, 2, 2, 2, 2, 2, 2, 2, 2, 2, 2, 2, 2, 2, 2, 2, 2, 2, 0, 0, 0, 0, 0, 0, 0, 0, 0, 0, 0, 0, 1, 1, 1, 1, 1, 1, 1, 1, 1, 1, 1, 1, 1, 1, 1, 1, 1, 1, 0, 1, 1, 1, 1, 1, 0, 1, 0, 1, 1, 0, 0, 1, 1, 0, 1, 0, 0, 0, 0, 0, 0, 0, 0, 0, 0, 0, 0, 1, 1, 1, 1, 1, 1, 1, 0, 0, 0, 0, 0, 0, 0, 0, 0, 0, 0, 1, 1, 1, 1, 1, 1, 1, 0, 0, 1, 1, 1, 1, 1, 1, 1, 1, 0, 1, 1, 1, 1, 1, 1, 1, 1, 0, 0, 0, 0, 0, 0, 0, 0, 0, 0, 0, 0, 0, 0, 0, 0, 0, 0, 0, 0, 0, 0, 0, 0, 0, 0, 1, 1, 1, 1, 3, 3, 3, 3, 3, 3, 3, 3, 3, 3, 3, 3, 3, 3, 3, 3, 3, 3, 3, 1, 1, 1, 1, 1, 1, 1, 1, 1, 1, 1, 1, 1, 1, 1, 1, 1, 1, 1, 1, 0, 0, 0, 0, 0, 0, 0, 0, 0, 0, 0, 0, 0, 0, 0, 0, 0, 0, 0, 0, 0, 0, 0, 0, 0, 0, 0, 0, 0, 0, 0, 0, 0, 0, 0, 0, 0, 0, 0, 0, 0, 0, 0, 1, 1, 2, 2, 2, 2, 2, 2, 2, 2, 2, 2, 2, 2, 2, 2, 2, 2, 2, 2, 2, 2, 2, 2, 2, 2, 2, 2, 2, 2, 2, 2, 2, 2, 2, 2, 2, 2, 2, 2, 2, 2, 2, 2, 2, 2, 2, 2, 2, 2, 2, 2, 2, 2, 2, 2, 2, 2, 2, 2, 2, 2, 2, 2, 2, 2, 2, 2, 2, 2, 2, 2, 2, 2, 2, 2, 2, 2, 2, 2, 2, 2, 2, 2, 2, 2, 2, 2, 2, 2, 2, 2, 2, 2, 2, 2, 2, 2, 2, 2, 2, 2, 2, 2, 2, 2, 2, 2, 2, 2, 2, 2, 2, 2, 2, 2, 2, 2, 2, 2, 2, 2, 2, 2, 2, 2, 2, 2, 0, 0, 0, 0, 0, 0, 0, 0, 0, 0, 0, 0, 0, 0, 0, 0, 0, 0, 0, 0, 0, 0, 0, 0, 0, 0, 0, 0, 0, 0, 0, 0, 0, 0, 0, 0, 0, 0, 0, 0, 0, 0, 0, 0, 0, 0, 0, 0, 0, 0, 0, 0, 0, 0, 0, 0, 0, 0, 0, 0, 0, 0, 0, 0, 0, 0, 0, 0, 0, 0, 0, 3, 3, 3, 3, 3, 3, 3, 3, 3, 3, 3, 3, 3, 3, 3, 3, 3, 3, 3, 3, 3, 3, 3, 3, 3, 0, 0, 0, 0, 0, 0, 0, 0, 0, 0, 0, 0, 0, 0, 0, 0])
me_cube_096.materials.append(mat_darkmetal)
me_cube_096.materials.append(mat_metal)
me_cube_096.materials.append(mat_grey)
me_cube_096.materials.append(mat_black)
me_cube_096.use_remesh_preserve_volume = False
me_cube_096.use_remesh_preserve_attributes = False
me_cube_096.use_mirror_vertex_groups = False
me_cube_096.update()

# ---- objects
ob_submachinegun_5 = bpy.data.objects.new('SubmachineGun_5', me_cube_096)

# ---- transforms, parenting, visibility, modifiers, constraints
ob_submachinegun_5.location = (0.0, 0.0, 0.0)
ob_submachinegun_5.lineart.crease_threshold = 0.0

# ---- collection membership
col_collection_1.objects.link(ob_submachinegun_5)

# ---- scene / render settings (as saved in the file)
scene.frame_start = 1; scene.frame_end = 250; scene.frame_set(0)
scene.render.engine = 'CYCLES'
scene.render.resolution_x = 1000
scene.render.resolution_y = 1000
scene.render.dither_intensity = 0.0
scene.cycles.samples = 200
scene.cycles.sampling_pattern = 'TABULATED_SOBOL'
scene.cycles.light_sampling_threshold = 0.0
scene.cycles.use_adaptive_sampling = False
scene.cycles.use_light_tree = False
scene.cycles.caustics_reflective = False
scene.cycles.caustics_refractive = False
scene.cycles.blur_glossy = 0.0
scene.cycles.max_bounces = 2
scene.cycles.pixel_filter_type = 'GAUSSIAN'
scene.cycles.sample_clamp_indirect = 0.0
scene.view_settings.view_transform = 'Standard'
bpy.context.view_layer.update()

# ---- added for rendering (the .blend has no active camera): camera
cam_auto = bpy.data.cameras.new('AutoCamera')
cam_auto.lens = 50.0
cam_auto.sensor_width = 36.0
cam_auto.clip_end = 1000.0
ob_auto_camera = bpy.data.objects.new('AutoCamera', cam_auto)
scene.collection.objects.link(ob_auto_camera)
ob_auto_camera.location = (5.65383, -5.9155, 4.06988)
ob_auto_camera.rotation_euler = (1.09748, -7.21219e-08, 0.694738)
scene.camera = ob_auto_camera
bpy.context.view_layer.update()
